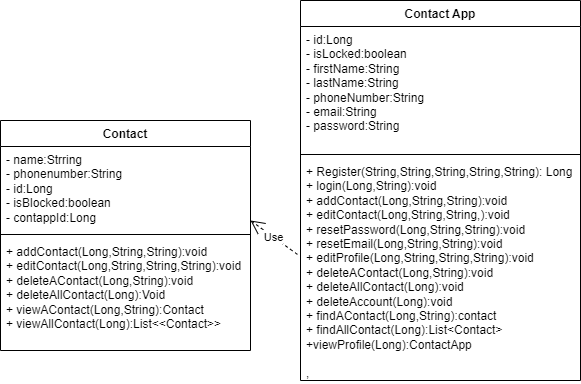

The diagram above was exported from draw.io. Its source (the exported page's mxGraphModel, read from the mxfile embedded in the PNG):
<mxGraphModel dx="548" dy="387" grid="1" gridSize="10" guides="1" tooltips="1" connect="1" arrows="1" fold="1" page="1" pageScale="1" pageWidth="850" pageHeight="1100" math="0" shadow="0">
  <root>
    <mxCell id="0" />
    <mxCell id="1" parent="0" />
    <mxCell id="cdsjp0HX0Y0T0AGHA31v-1" value="Contact App" style="swimlane;fontStyle=1;align=center;verticalAlign=top;childLayout=stackLayout;horizontal=1;startSize=26;horizontalStack=0;resizeParent=1;resizeParentMax=0;resizeLast=0;collapsible=1;marginBottom=0;whiteSpace=wrap;html=1;" parent="1" vertex="1">
      <mxGeometry x="340" y="220" width="280" height="380" as="geometry" />
    </mxCell>
    <mxCell id="cdsjp0HX0Y0T0AGHA31v-2" value="- id:Long&lt;br&gt;- isLocked:boolean&lt;br&gt;- firstName:String&lt;br&gt;- lastName:String&lt;br&gt;- phoneNumber:String&lt;br&gt;- email:String&lt;br&gt;- password:String" style="text;strokeColor=none;fillColor=none;align=left;verticalAlign=top;spacingLeft=4;spacingRight=4;overflow=hidden;rotatable=0;points=[[0,0.5],[1,0.5]];portConstraint=eastwest;whiteSpace=wrap;html=1;" parent="cdsjp0HX0Y0T0AGHA31v-1" vertex="1">
      <mxGeometry y="26" width="280" height="124" as="geometry" />
    </mxCell>
    <mxCell id="cdsjp0HX0Y0T0AGHA31v-3" value="" style="line;strokeWidth=1;fillColor=none;align=left;verticalAlign=middle;spacingTop=-1;spacingLeft=3;spacingRight=3;rotatable=0;labelPosition=right;points=[];portConstraint=eastwest;strokeColor=inherit;" parent="cdsjp0HX0Y0T0AGHA31v-1" vertex="1">
      <mxGeometry y="150" width="280" height="8" as="geometry" />
    </mxCell>
    <mxCell id="cdsjp0HX0Y0T0AGHA31v-4" value="+ Register(String,String,String,String,String): Long&lt;br&gt;+ login(Long,String):void&lt;br&gt;+ addContact(Long,String,String):void&lt;br&gt;+ editContact(Long,String,String,):void&lt;br&gt;+ resetPassword(Long,String,String):void&lt;br&gt;+ resetEmail(Long,String,String):void&lt;br&gt;+ editProfile(Long,String,String,String):void&lt;br&gt;+ deleteAContact(Long,String):void&lt;br&gt;+ deleteAllContact(Long):void&lt;br&gt;+ deleteAccount(Long):void&lt;br&gt;+ findAContact(Long,String):contact&lt;br&gt;+ findAllContact(Long):List&amp;lt;Contact&amp;gt;&lt;br&gt;+viewProfile(Long):ContactApp&lt;br&gt;&lt;br&gt;,&lt;br&gt;&lt;br&gt;&lt;br&gt;&lt;br&gt;&lt;br&gt;" style="text;strokeColor=none;fillColor=none;align=left;verticalAlign=top;spacingLeft=4;spacingRight=4;overflow=hidden;rotatable=0;points=[[0,0.5],[1,0.5]];portConstraint=eastwest;whiteSpace=wrap;html=1;" parent="cdsjp0HX0Y0T0AGHA31v-1" vertex="1">
      <mxGeometry y="158" width="280" height="222" as="geometry" />
    </mxCell>
    <mxCell id="cdsjp0HX0Y0T0AGHA31v-5" value="Contact" style="swimlane;fontStyle=1;align=center;verticalAlign=top;childLayout=stackLayout;horizontal=1;startSize=26;horizontalStack=0;resizeParent=1;resizeParentMax=0;resizeLast=0;collapsible=1;marginBottom=0;whiteSpace=wrap;html=1;" parent="1" vertex="1">
      <mxGeometry x="40" y="340" width="250" height="230" as="geometry" />
    </mxCell>
    <mxCell id="cdsjp0HX0Y0T0AGHA31v-6" value="- name:Strring&lt;br&gt;- phonenumber:String&lt;br&gt;- id:Long&lt;br&gt;- isBlocked:boolean&lt;br&gt;- contappId:Long" style="text;strokeColor=none;fillColor=none;align=left;verticalAlign=top;spacingLeft=4;spacingRight=4;overflow=hidden;rotatable=0;points=[[0,0.5],[1,0.5]];portConstraint=eastwest;whiteSpace=wrap;html=1;" parent="cdsjp0HX0Y0T0AGHA31v-5" vertex="1">
      <mxGeometry y="26" width="250" height="84" as="geometry" />
    </mxCell>
    <mxCell id="cdsjp0HX0Y0T0AGHA31v-7" value="" style="line;strokeWidth=1;fillColor=none;align=left;verticalAlign=middle;spacingTop=-1;spacingLeft=3;spacingRight=3;rotatable=0;labelPosition=right;points=[];portConstraint=eastwest;strokeColor=inherit;" parent="cdsjp0HX0Y0T0AGHA31v-5" vertex="1">
      <mxGeometry y="110" width="250" height="8" as="geometry" />
    </mxCell>
    <mxCell id="cdsjp0HX0Y0T0AGHA31v-8" value="+ addContact(Long,String,String):void&lt;br&gt;+ editContact(Long,String,String,String):void&lt;br&gt;+ deleteAContact(Long,String):void&lt;br&gt;+ deleteAllContact(Long):Void&lt;br&gt;+ viewAContact(Long,String):Contact&lt;br&gt;+ viewAllContact(Long):List&amp;lt;&amp;lt;Contact&amp;gt;&amp;gt;" style="text;strokeColor=none;fillColor=none;align=left;verticalAlign=top;spacingLeft=4;spacingRight=4;overflow=hidden;rotatable=0;points=[[0,0.5],[1,0.5]];portConstraint=eastwest;whiteSpace=wrap;html=1;" parent="cdsjp0HX0Y0T0AGHA31v-5" vertex="1">
      <mxGeometry y="118" width="250" height="112" as="geometry" />
    </mxCell>
    <mxCell id="cdsjp0HX0Y0T0AGHA31v-9" value="Use" style="endArrow=open;endSize=12;dashed=1;html=1;rounded=0;exitX=-0.011;exitY=0.432;exitDx=0;exitDy=0;exitPerimeter=0;" parent="1" source="cdsjp0HX0Y0T0AGHA31v-4" edge="1">
      <mxGeometry width="160" relative="1" as="geometry">
        <mxPoint x="330" y="470" as="sourcePoint" />
        <mxPoint x="290" y="440" as="targetPoint" />
      </mxGeometry>
    </mxCell>
  </root>
</mxGraphModel>